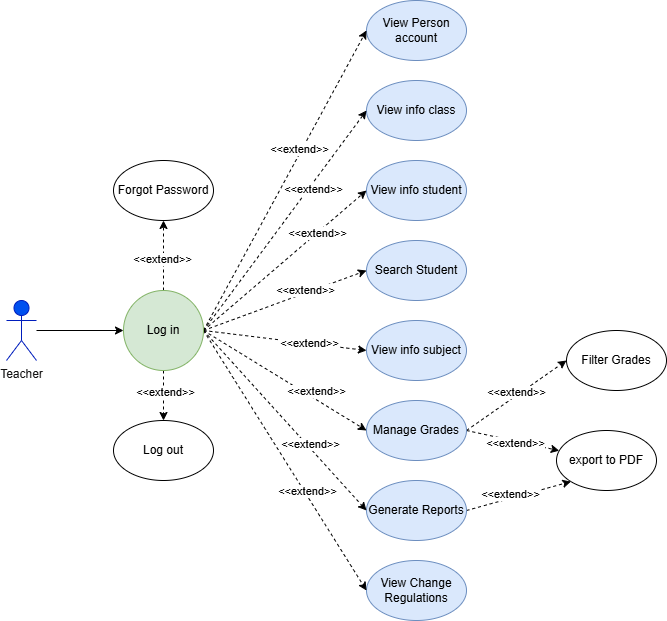

The diagram above was exported from draw.io. Its source (the exported page's mxGraphModel, read from the mxfile embedded in the PNG):
<mxGraphModel dx="1895" dy="987" grid="1" gridSize="10" guides="1" tooltips="1" connect="1" arrows="1" fold="1" page="1" pageScale="1" pageWidth="827" pageHeight="1169" math="0" shadow="0">
  <root>
    <mxCell id="0" />
    <mxCell id="1" parent="0" />
    <mxCell id="Gr0VRbEMhakcItCQ_7wk-143" value="" style="edgeStyle=none;rounded=0;orthogonalLoop=1;jettySize=auto;html=1;" edge="1" parent="1" source="Gr0VRbEMhakcItCQ_7wk-1" target="Gr0VRbEMhakcItCQ_7wk-38">
      <mxGeometry relative="1" as="geometry" />
    </mxCell>
    <mxCell id="Gr0VRbEMhakcItCQ_7wk-1" value="Teacher" style="shape=umlActor;verticalLabelPosition=bottom;verticalAlign=top;html=1;outlineConnect=0;fillColor=#0050ef;strokeColor=#001DBC;fontColor=#151414;" vertex="1" parent="1">
      <mxGeometry x="670" y="330" width="30" height="60" as="geometry" />
    </mxCell>
    <mxCell id="Gr0VRbEMhakcItCQ_7wk-4" value="View Person account" style="ellipse;whiteSpace=wrap;html=1;fillColor=#dae8fc;strokeColor=#6c8ebf;" vertex="1" parent="1">
      <mxGeometry x="1030" y="30" width="100" height="60" as="geometry" />
    </mxCell>
    <mxCell id="Gr0VRbEMhakcItCQ_7wk-5" value="View&amp;nbsp;info class" style="ellipse;whiteSpace=wrap;html=1;fillColor=#dae8fc;strokeColor=#6c8ebf;" vertex="1" parent="1">
      <mxGeometry x="1030" y="110" width="100" height="60" as="geometry" />
    </mxCell>
    <mxCell id="Gr0VRbEMhakcItCQ_7wk-7" value="View&amp;nbsp;info student" style="ellipse;whiteSpace=wrap;html=1;fillColor=#dae8fc;strokeColor=#6c8ebf;" vertex="1" parent="1">
      <mxGeometry x="1030" y="190" width="100" height="60" as="geometry" />
    </mxCell>
    <mxCell id="Gr0VRbEMhakcItCQ_7wk-8" value="Search Student" style="ellipse;whiteSpace=wrap;html=1;fillColor=#dae8fc;strokeColor=#6c8ebf;" vertex="1" parent="1">
      <mxGeometry x="1030" y="270" width="100" height="60" as="geometry" />
    </mxCell>
    <mxCell id="Gr0VRbEMhakcItCQ_7wk-9" value="View&amp;nbsp;info subject" style="ellipse;whiteSpace=wrap;html=1;fillColor=#dae8fc;strokeColor=#6c8ebf;" vertex="1" parent="1">
      <mxGeometry x="1030" y="350" width="100" height="60" as="geometry" />
    </mxCell>
    <mxCell id="Gr0VRbEMhakcItCQ_7wk-184" style="edgeStyle=none;rounded=0;orthogonalLoop=1;jettySize=auto;html=1;exitX=1;exitY=0.5;exitDx=0;exitDy=0;entryX=0;entryY=1;entryDx=0;entryDy=0;dashed=1;" edge="1" parent="1" source="Gr0VRbEMhakcItCQ_7wk-10" target="Gr0VRbEMhakcItCQ_7wk-181">
      <mxGeometry relative="1" as="geometry" />
    </mxCell>
    <mxCell id="Gr0VRbEMhakcItCQ_7wk-188" value="&amp;lt;&amp;lt;extend&amp;gt;&amp;gt;" style="edgeLabel;html=1;align=center;verticalAlign=middle;resizable=0;points=[];" vertex="1" connectable="0" parent="Gr0VRbEMhakcItCQ_7wk-184">
      <mxGeometry x="-0.1516" y="5" relative="1" as="geometry">
        <mxPoint x="1" as="offset" />
      </mxGeometry>
    </mxCell>
    <mxCell id="Gr0VRbEMhakcItCQ_7wk-10" value="Generate Reports" style="ellipse;whiteSpace=wrap;html=1;fillColor=#dae8fc;strokeColor=#6c8ebf;" vertex="1" parent="1">
      <mxGeometry x="1030" y="510" width="100" height="60" as="geometry" />
    </mxCell>
    <mxCell id="Gr0VRbEMhakcItCQ_7wk-12" value="View Change Regulations" style="ellipse;whiteSpace=wrap;html=1;fillColor=#dae8fc;strokeColor=#6c8ebf;" vertex="1" parent="1">
      <mxGeometry x="1030" y="590" width="100" height="60" as="geometry" />
    </mxCell>
    <mxCell id="Gr0VRbEMhakcItCQ_7wk-183" style="edgeStyle=none;rounded=0;orthogonalLoop=1;jettySize=auto;html=1;exitX=1;exitY=0.5;exitDx=0;exitDy=0;dashed=1;" edge="1" parent="1" source="Gr0VRbEMhakcItCQ_7wk-13" target="Gr0VRbEMhakcItCQ_7wk-181">
      <mxGeometry relative="1" as="geometry" />
    </mxCell>
    <mxCell id="Gr0VRbEMhakcItCQ_7wk-187" value="&amp;lt;&amp;lt;extend&amp;gt;&amp;gt;" style="edgeLabel;html=1;align=center;verticalAlign=middle;resizable=0;points=[];" vertex="1" connectable="0" parent="Gr0VRbEMhakcItCQ_7wk-183">
      <mxGeometry x="0.0248" y="-2" relative="1" as="geometry">
        <mxPoint x="1" as="offset" />
      </mxGeometry>
    </mxCell>
    <mxCell id="Gr0VRbEMhakcItCQ_7wk-185" style="edgeStyle=none;rounded=0;orthogonalLoop=1;jettySize=auto;html=1;exitX=1;exitY=0.5;exitDx=0;exitDy=0;entryX=0;entryY=0.5;entryDx=0;entryDy=0;dashed=1;" edge="1" parent="1" source="Gr0VRbEMhakcItCQ_7wk-13" target="Gr0VRbEMhakcItCQ_7wk-182">
      <mxGeometry relative="1" as="geometry" />
    </mxCell>
    <mxCell id="Gr0VRbEMhakcItCQ_7wk-186" value="&amp;lt;&amp;lt;extend&amp;gt;&amp;gt;" style="edgeLabel;html=1;align=center;verticalAlign=middle;resizable=0;points=[];" vertex="1" connectable="0" parent="Gr0VRbEMhakcItCQ_7wk-185">
      <mxGeometry x="0.008" y="3" relative="1" as="geometry">
        <mxPoint y="-1" as="offset" />
      </mxGeometry>
    </mxCell>
    <mxCell id="Gr0VRbEMhakcItCQ_7wk-13" value="Manage Grades" style="ellipse;whiteSpace=wrap;html=1;fillColor=#dae8fc;strokeColor=#6c8ebf;" vertex="1" parent="1">
      <mxGeometry x="1030" y="430" width="100" height="60" as="geometry" />
    </mxCell>
    <mxCell id="Gr0VRbEMhakcItCQ_7wk-36" value="" style="edgeStyle=none;rounded=0;orthogonalLoop=1;jettySize=auto;html=1;dashed=1;" edge="1" parent="1" source="Gr0VRbEMhakcItCQ_7wk-38" target="Gr0VRbEMhakcItCQ_7wk-39">
      <mxGeometry relative="1" as="geometry" />
    </mxCell>
    <mxCell id="Gr0VRbEMhakcItCQ_7wk-68" value="&amp;lt;&amp;lt;extend&amp;gt;&amp;gt;" style="edgeLabel;html=1;align=center;verticalAlign=middle;resizable=0;points=[];" vertex="1" connectable="0" parent="Gr0VRbEMhakcItCQ_7wk-36">
      <mxGeometry x="-0.13" y="2" relative="1" as="geometry">
        <mxPoint y="-1" as="offset" />
      </mxGeometry>
    </mxCell>
    <mxCell id="Gr0VRbEMhakcItCQ_7wk-37" value="" style="edgeStyle=none;rounded=0;orthogonalLoop=1;jettySize=auto;html=1;dashed=1;" edge="1" parent="1" source="Gr0VRbEMhakcItCQ_7wk-38" target="Gr0VRbEMhakcItCQ_7wk-40">
      <mxGeometry relative="1" as="geometry" />
    </mxCell>
    <mxCell id="Gr0VRbEMhakcItCQ_7wk-69" value="&amp;lt;&amp;lt;extend&amp;gt;&amp;gt;" style="edgeLabel;html=1;align=center;verticalAlign=middle;resizable=0;points=[];" vertex="1" connectable="0" parent="Gr0VRbEMhakcItCQ_7wk-37">
      <mxGeometry x="-0.12" y="1" relative="1" as="geometry">
        <mxPoint y="-1" as="offset" />
      </mxGeometry>
    </mxCell>
    <mxCell id="Gr0VRbEMhakcItCQ_7wk-144" style="edgeStyle=none;rounded=0;orthogonalLoop=1;jettySize=auto;html=1;exitX=1;exitY=0.5;exitDx=0;exitDy=0;entryX=0;entryY=0.5;entryDx=0;entryDy=0;dashed=1;" edge="1" parent="1" source="Gr0VRbEMhakcItCQ_7wk-38" target="Gr0VRbEMhakcItCQ_7wk-4">
      <mxGeometry relative="1" as="geometry" />
    </mxCell>
    <mxCell id="Gr0VRbEMhakcItCQ_7wk-152" value="&amp;lt;&amp;lt;extend&amp;gt;&amp;gt;" style="edgeLabel;html=1;align=center;verticalAlign=middle;resizable=0;points=[];" vertex="1" connectable="0" parent="Gr0VRbEMhakcItCQ_7wk-144">
      <mxGeometry x="0.2007" y="2" relative="1" as="geometry">
        <mxPoint x="-1" as="offset" />
      </mxGeometry>
    </mxCell>
    <mxCell id="Gr0VRbEMhakcItCQ_7wk-145" style="edgeStyle=none;rounded=0;orthogonalLoop=1;jettySize=auto;html=1;exitX=1;exitY=0.5;exitDx=0;exitDy=0;entryX=0;entryY=0.5;entryDx=0;entryDy=0;dashed=1;" edge="1" parent="1" source="Gr0VRbEMhakcItCQ_7wk-38" target="Gr0VRbEMhakcItCQ_7wk-5">
      <mxGeometry relative="1" as="geometry" />
    </mxCell>
    <mxCell id="Gr0VRbEMhakcItCQ_7wk-153" value="&amp;lt;&amp;lt;extend&amp;gt;&amp;gt;" style="edgeLabel;html=1;align=center;verticalAlign=middle;resizable=0;points=[];" vertex="1" connectable="0" parent="Gr0VRbEMhakcItCQ_7wk-145">
      <mxGeometry x="0.3111" y="-3" relative="1" as="geometry">
        <mxPoint y="1" as="offset" />
      </mxGeometry>
    </mxCell>
    <mxCell id="Gr0VRbEMhakcItCQ_7wk-146" style="edgeStyle=none;rounded=0;orthogonalLoop=1;jettySize=auto;html=1;exitX=1;exitY=0.5;exitDx=0;exitDy=0;entryX=0;entryY=0.5;entryDx=0;entryDy=0;dashed=1;" edge="1" parent="1" source="Gr0VRbEMhakcItCQ_7wk-38" target="Gr0VRbEMhakcItCQ_7wk-7">
      <mxGeometry relative="1" as="geometry" />
    </mxCell>
    <mxCell id="Gr0VRbEMhakcItCQ_7wk-154" value="&amp;lt;&amp;lt;extend&amp;gt;&amp;gt;" style="edgeLabel;html=1;align=center;verticalAlign=middle;resizable=0;points=[];" vertex="1" connectable="0" parent="Gr0VRbEMhakcItCQ_7wk-146">
      <mxGeometry x="0.3973" relative="1" as="geometry">
        <mxPoint x="-1" as="offset" />
      </mxGeometry>
    </mxCell>
    <mxCell id="Gr0VRbEMhakcItCQ_7wk-147" style="edgeStyle=none;rounded=0;orthogonalLoop=1;jettySize=auto;html=1;exitX=1;exitY=0.5;exitDx=0;exitDy=0;entryX=0;entryY=0.5;entryDx=0;entryDy=0;dashed=1;" edge="1" parent="1" source="Gr0VRbEMhakcItCQ_7wk-38" target="Gr0VRbEMhakcItCQ_7wk-8">
      <mxGeometry relative="1" as="geometry" />
    </mxCell>
    <mxCell id="Gr0VRbEMhakcItCQ_7wk-155" value="&amp;lt;&amp;lt;extend&amp;gt;&amp;gt;" style="edgeLabel;html=1;align=center;verticalAlign=middle;resizable=0;points=[];" vertex="1" connectable="0" parent="Gr0VRbEMhakcItCQ_7wk-147">
      <mxGeometry x="0.2513" y="3" relative="1" as="geometry">
        <mxPoint as="offset" />
      </mxGeometry>
    </mxCell>
    <mxCell id="Gr0VRbEMhakcItCQ_7wk-148" style="edgeStyle=none;rounded=0;orthogonalLoop=1;jettySize=auto;html=1;exitX=1;exitY=0.5;exitDx=0;exitDy=0;entryX=0;entryY=0.5;entryDx=0;entryDy=0;dashed=1;" edge="1" parent="1" source="Gr0VRbEMhakcItCQ_7wk-38" target="Gr0VRbEMhakcItCQ_7wk-9">
      <mxGeometry relative="1" as="geometry" />
    </mxCell>
    <mxCell id="Gr0VRbEMhakcItCQ_7wk-156" value="&amp;lt;&amp;lt;extend&amp;gt;&amp;gt;" style="edgeLabel;html=1;align=center;verticalAlign=middle;resizable=0;points=[];" vertex="1" connectable="0" parent="Gr0VRbEMhakcItCQ_7wk-148">
      <mxGeometry x="0.2902" relative="1" as="geometry">
        <mxPoint y="-1" as="offset" />
      </mxGeometry>
    </mxCell>
    <mxCell id="Gr0VRbEMhakcItCQ_7wk-149" style="edgeStyle=none;rounded=0;orthogonalLoop=1;jettySize=auto;html=1;exitX=1;exitY=0.5;exitDx=0;exitDy=0;entryX=0;entryY=0.5;entryDx=0;entryDy=0;dashed=1;" edge="1" parent="1" source="Gr0VRbEMhakcItCQ_7wk-38" target="Gr0VRbEMhakcItCQ_7wk-13">
      <mxGeometry relative="1" as="geometry" />
    </mxCell>
    <mxCell id="Gr0VRbEMhakcItCQ_7wk-157" value="&amp;lt;&amp;lt;extend&amp;gt;&amp;gt;" style="edgeLabel;html=1;align=center;verticalAlign=middle;resizable=0;points=[];" vertex="1" connectable="0" parent="Gr0VRbEMhakcItCQ_7wk-149">
      <mxGeometry x="0.1689" y="1" relative="1" as="geometry">
        <mxPoint x="17" y="3" as="offset" />
      </mxGeometry>
    </mxCell>
    <mxCell id="Gr0VRbEMhakcItCQ_7wk-150" style="edgeStyle=none;rounded=0;orthogonalLoop=1;jettySize=auto;html=1;exitX=1;exitY=0.5;exitDx=0;exitDy=0;entryX=0;entryY=0.5;entryDx=0;entryDy=0;dashed=1;" edge="1" parent="1" source="Gr0VRbEMhakcItCQ_7wk-38" target="Gr0VRbEMhakcItCQ_7wk-10">
      <mxGeometry relative="1" as="geometry" />
    </mxCell>
    <mxCell id="Gr0VRbEMhakcItCQ_7wk-158" value="&amp;lt;&amp;lt;extend&amp;gt;&amp;gt;" style="edgeLabel;html=1;align=center;verticalAlign=middle;resizable=0;points=[];" vertex="1" connectable="0" parent="Gr0VRbEMhakcItCQ_7wk-150">
      <mxGeometry x="0.268" y="3" relative="1" as="geometry">
        <mxPoint y="1" as="offset" />
      </mxGeometry>
    </mxCell>
    <mxCell id="Gr0VRbEMhakcItCQ_7wk-151" style="edgeStyle=none;rounded=0;orthogonalLoop=1;jettySize=auto;html=1;exitX=1;exitY=0.5;exitDx=0;exitDy=0;entryX=0;entryY=0.5;entryDx=0;entryDy=0;dashed=1;" edge="1" parent="1" source="Gr0VRbEMhakcItCQ_7wk-38" target="Gr0VRbEMhakcItCQ_7wk-12">
      <mxGeometry relative="1" as="geometry" />
    </mxCell>
    <mxCell id="Gr0VRbEMhakcItCQ_7wk-159" value="&amp;lt;&amp;lt;extend&amp;gt;&amp;gt;" style="edgeLabel;html=1;align=center;verticalAlign=middle;resizable=0;points=[];" vertex="1" connectable="0" parent="Gr0VRbEMhakcItCQ_7wk-151">
      <mxGeometry x="0.0916" y="-2" relative="1" as="geometry">
        <mxPoint x="16" y="17" as="offset" />
      </mxGeometry>
    </mxCell>
    <mxCell id="Gr0VRbEMhakcItCQ_7wk-38" value="Log in" style="ellipse;whiteSpace=wrap;html=1;aspect=fixed;fillColor=#d5e8d4;strokeColor=#82b366;" vertex="1" parent="1">
      <mxGeometry x="787" y="320" width="80" height="80" as="geometry" />
    </mxCell>
    <mxCell id="Gr0VRbEMhakcItCQ_7wk-39" value="Forgot Password" style="ellipse;whiteSpace=wrap;html=1;" vertex="1" parent="1">
      <mxGeometry x="777" y="190" width="100" height="60" as="geometry" />
    </mxCell>
    <mxCell id="Gr0VRbEMhakcItCQ_7wk-40" value="Log out" style="ellipse;whiteSpace=wrap;html=1;" vertex="1" parent="1">
      <mxGeometry x="777" y="450" width="100" height="60" as="geometry" />
    </mxCell>
    <mxCell id="Gr0VRbEMhakcItCQ_7wk-181" value="export to PDF" style="ellipse;whiteSpace=wrap;html=1;" vertex="1" parent="1">
      <mxGeometry x="1220" y="460" width="100" height="60" as="geometry" />
    </mxCell>
    <mxCell id="Gr0VRbEMhakcItCQ_7wk-182" value="Filter Grades" style="ellipse;whiteSpace=wrap;html=1;" vertex="1" parent="1">
      <mxGeometry x="1230" y="360" width="100" height="60" as="geometry" />
    </mxCell>
  </root>
</mxGraphModel>